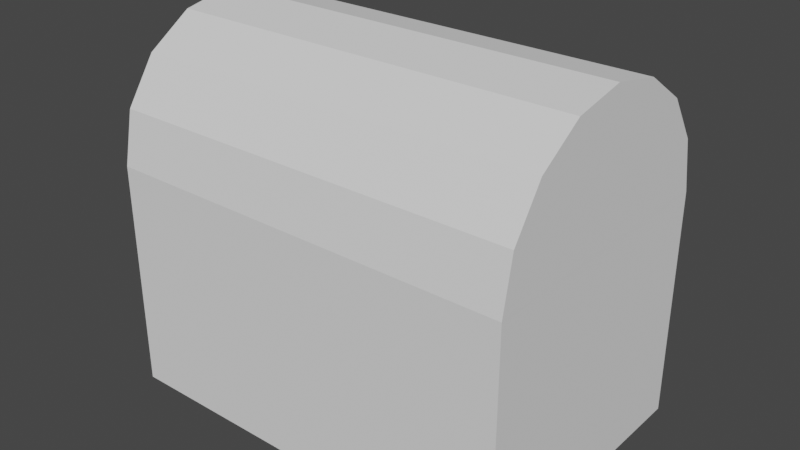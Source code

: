 # Source: treasure-box.blend  (saved by Blender 2.80.74; exported with 4.5.12 LTS)
import bpy
from mathutils import Matrix  # noqa: F401  (used for matrix-valued properties, if any)

bpy.ops.wm.read_factory_settings(use_empty=True)
scene = bpy.context.scene
scene.name = 'Scene'

# ---- collections
col_collection = bpy.data.collections.new('Collection'); scene.collection.children.link(col_collection)

# ---- world
world_world = bpy.data.worlds.new('World'); scene.world = world_world
world_world.use_nodes = True; world_world.node_tree.nodes.clear()
_N = world_world.node_tree.nodes; _L = world_world.node_tree.links
n0 = _N.new('ShaderNodeOutputWorld'); n0.name = 'World Output'; n0.location = (300, 300)
n1 = _N.new('ShaderNodeBackground'); n1.name = 'Background'; n1.location = (10, 300)
n1.inputs[0].default_value = (0.05088, 0.05088, 0.05088, 1.0)
_L.new(n1.outputs[0], n0.inputs[0])
n0.is_active_output = True
world_world.color = (0.05088, 0.05088, 0.05088)
world_world.use_sun_shadow = False
world_world.sun_shadow_jitter_overblur = 0.0

# ---- meshes
me_cylinder = bpy.data.meshes.new('Cylinder')
me_cylinder.from_pydata([(0.0, 1.2, -1.8), (0.0, 1.2, 1.8), (1.812e-07, -1.2, -1.8), (1.812e-07, -1.2, 1.8), (-0.4592, -1.109, -1.8), (-0.4592, -1.109, 1.8), (-0.8485, -0.8485, -1.8), (-0.8485, -0.8485, 1.8), (-1.109, -0.4592, -1.8), (-1.109, -0.4592, 1.8), (-1.2, 1.431e-08, -1.8), (-1.2, 1.431e-08, 1.8), (-1.109, 0.4592, -1.8), (-1.109, 0.4592, 1.8), (-0.8485, 0.8485, -1.8), (-0.8485, 0.8485, 1.8), (-0.4592, 1.109, -1.8), (-0.4592, 1.109, 1.8)], [], [(2, 3, 5, 4), (4, 5, 7, 6), (6, 7, 9, 8), (8, 9, 11, 10), (10, 11, 13, 12), (12, 13, 15, 14), (14, 15, 17, 16), (16, 17, 1, 0), (16, 0, 2, 4), (14, 16, 4, 6), (6, 8, 10, 12, 14), (5, 3, 1, 17), (7, 5, 17, 15), (9, 7, 15, 13, 11)])
_uv = me_cylinder.uv_layers.new(name='UVMap')
_uv.uv.foreach_set('vector', [0.5, 0.5, 0.5, 1.0, 0.4375, 1.0, 0.4375, 0.5, 0.4375, 0.5, 0.4375, 1.0, 0.375, 1.0, 0.375, 0.5, 0.375, 0.5, 0.375, 1.0, 0.3125, 1.0, 0.3125, 0.5, 0.3125, 0.5, 0.3125, 1.0, 0.25, 1.0, 0.25, 0.5, 0.25, 0.5, 0.25, 1.0, 0.1875, 1.0, 0.1875, 0.5, 0.1875, 0.5, 0.1875, 1.0, 0.125, 1.0, 0.125, 0.5, 0.125, 0.5, 0.125, 1.0, 0.0625, 1.0, 0.0625, 0.5, 0.0625, 0.5, 0.0625, 1.0, 0.0, 1.0, 0.0, 0.5, 0.0, 0.0, 0.0, 0.0, 0.0, 0.0, 0.0, 0.0, 0.0, 0.0, 0.0, 0.0, 0.0, 0.0, 0.0, 0.0, 0.0, 0.0, 0.3125, 0.5, 0.25, 0.5, 0.1875, 0.5, 0.0, 0.0, 0.0, 0.0, 0.0, 0.0, 0.0, 0.0, 0.0, 0.0, 0.0, 0.0, 0.0, 0.0, 0.0, 0.0, 0.0, 0.0, 0.3125, 1.0, 0.0, 0.0, 0.125, 1.0, 0.1875, 1.0, 0.25, 1.0])
me_cylinder.use_remesh_preserve_volume = False
me_cylinder.use_remesh_preserve_attributes = False
me_cylinder.use_mirror_vertex_groups = False
me_cylinder.update()
me_cube_001 = bpy.data.meshes.new('Cube.001')
me_cube_001.from_pydata([(-1.0, -1.0, 0.0), (-1.0, -1.0, 1.0), (-1.0, -1.0, -0.5), (-1.0, 1.0, 1.0), (1.0, 1.0, 0.0), (1.0, -1.0, 1.0), (-1.0, 1.0, 0.0), (1.0, 1.0, 1.0), (-1.0, -1.0, 0.5), (-1.0, -1.0, 0.5), (-1.0, 1.0, 0.5), (-1.0, -1.0, 0.0), (-1.0, -1.0, -1.0), (-1.0, 1.0, 1.0), (-1.0, 1.0, 0.5), (-1.0, 1.0, -1.0), (1.0, -1.0, 1.0), (1.0, 1.0, 0.5), (-1.0, -0.5, -1.0), (-1.0, 1.0, -1.0), (-1.0, 0.0, -1.0), (1.0, 1.0, -1.0), (-1.0, 0.5, -1.0), (1.0, -1.0, -1.0), (-1.0, 0.0, -1.0), (-1.0, 0.5, -1.0), (-1.0, -1.0, -1.0), (1.0, 0.5, -1.0), (-1.0, -1.0, -1.0), (1.0, -1.0, -1.0), (-1.0, -0.5, -1.0), (1.0, -0.5, -1.0), (1.0, -0.5, -1.0), (1.0, 0.0, -1.0), (1.0, 0.0, -1.0), (1.0, 0.5, -1.0), (-1.0, -1.0, -0.5), (1.0, -1.0, -0.5), (-1.0, -1.0, -0.5), (-1.0, -1.0, 0.0), (1.0, -1.0, 0.0), (1.0, -1.0, -0.5), (-1.0, -1.0, 0.0), (-1.0, -1.0, 0.5), (1.0, -1.0, 0.5), (1.0, -1.0, 0.0), (-1.0, -1.0, 1.0), (1.0, -1.0, 1.0), (-1.0, -1.0, 0.5), (1.0, -1.0, 0.5), (1.0, -1.0, -1.0), (1.0, 1.0, -1.0), (1.0, 1.0, -0.5), (1.0, -1.0, -0.5), (1.0, 1.0, -0.5), (1.0, -1.0, 0.0), (1.0, -1.0, -0.5), (1.0, 1.0, 0.0), (1.0, -1.0, 0.5), (1.0, -1.0, 0.0), (1.0, 1.0, 1.0), (1.0, 1.0, 0.5), (1.0, -1.0, 0.5), (1.0, 1.0, -1.0), (-1.0, 1.0, -0.5), (1.0, 1.0, -0.5), (-1.0, 1.0, -0.5), (1.0, 1.0, 0.0), (1.0, 1.0, -0.5), (-1.0, 1.0, 0.0), (1.0, 1.0, 0.5), (1.0, 1.0, 0.0), (1.0, 1.0, 1.0), (-1.0, 1.0, 0.5), (1.0, 1.0, 0.5), (-1.0, 1.0, -1.0), (-1.0, -1.0, -0.5), (-1.0, 1.0, -0.5), (-1.0, 1.0, 0.0), (-1.0, 1.0, -0.5), (-1.0, 1.0, 0.5), (-1.0, 1.0, 0.0)], [], [(9, 1, 3, 10), (12, 76, 77, 75), (15, 64, 65, 63), (51, 52, 53, 50), (19, 21, 27, 22), (7, 3, 1, 5), (41, 40, 39, 38), (45, 44, 43, 42), (49, 47, 46, 48), (54, 4, 55, 56), (57, 17, 58, 59), (61, 60, 16, 62), (66, 6, 67, 68), (69, 14, 70, 71), (73, 13, 72, 74), (2, 0, 78, 79), (11, 8, 80, 81), (20, 33, 32, 18), (23, 37, 36, 26), (25, 35, 34, 24), (30, 31, 29, 28)])
_uv = me_cube_001.uv_layers.new(name='UVMap')
_uv.uv.foreach_set('vector', [0.5625, 0.0, 0.625, 0.0, 0.625, 0.25, 0.5625, 0.25, 0.375, 0.0, 0.4375, 0.0, 0.4375, 0.25, 0.375, 0.25, 0.375, 0.25, 0.4375, 0.25, 0.4375, 0.5, 0.375, 0.5, 0.375, 0.5, 0.4375, 0.5, 0.4375, 0.75, 0.375, 0.75, 0.125, 0.5, 0.375, 0.5, 0.375, 0.5625, 0.125, 0.5625, 0.625, 0.5, 0.875, 0.5, 0.875, 0.75, 0.625, 0.75, 0.4375, 0.75, 0.5, 0.75, 0.5, 1.0, 0.4375, 1.0, 0.5, 0.75, 0.5625, 0.75, 0.5625, 1.0, 0.5, 1.0, 0.5625, 0.75, 0.625, 0.75, 0.625, 1.0, 0.5625, 1.0, 0.4375, 0.5, 0.5, 0.5, 0.5, 0.75, 0.4375, 0.75, 0.5, 0.5, 0.5625, 0.5, 0.5625, 0.75, 0.5, 0.75, 0.5625, 0.5, 0.625, 0.5, 0.625, 0.75, 0.5625, 0.75, 0.4375, 0.25, 0.5, 0.25, 0.5, 0.5, 0.4375, 0.5, 0.5, 0.25, 0.5625, 0.25, 0.5625, 0.5, 0.5, 0.5, 0.5625, 0.25, 0.625, 0.25, 0.625, 0.5, 0.5625, 0.5, 0.4375, 0.0, 0.5, 0.0, 0.5, 0.25, 0.4375, 0.25, 0.5, 0.0, 0.5625, 0.0, 0.5625, 0.25, 0.5, 0.25, 0.125, 0.625, 0.375, 0.625, 0.375, 0.6875, 0.125, 0.6875, 0.375, 0.75, 0.4375, 0.75, 0.4375, 1.0, 0.375, 1.0, 0.125, 0.5625, 0.375, 0.5625, 0.375, 0.625, 0.125, 0.625, 0.125, 0.6875, 0.375, 0.6875, 0.375, 0.75, 0.125, 0.75])
me_cube_001.use_remesh_preserve_volume = False
me_cube_001.use_remesh_preserve_attributes = False
me_cube_001.use_mirror_vertex_groups = False
me_cube_001.update()

# ---- objects
ob_cylinder = bpy.data.objects.new('Cylinder', me_cylinder)
ob_cube = bpy.data.objects.new('Cube', me_cube_001)

# ---- transforms, parenting, visibility, modifiers, constraints
ob_cylinder.location = (0.0, 0.0, 2.0)
ob_cylinder.rotation_euler = (0.0, 1.571, 0.0)
ob_cylinder.lineart.crease_threshold = 0.0
ob_cube.location = (0.0, 0.0, 1.0)
ob_cube.scale = (1.8, 1.2, 1.0)
ob_cube.lineart.crease_threshold = 0.0

# ---- collection membership
col_collection.objects.link(ob_cylinder)
col_collection.objects.link(ob_cube)

# ---- scene / render settings (as saved in the file)
scene.frame_start = 1; scene.frame_end = 250; scene.frame_set(62)
scene.render.engine = 'BLENDER_EEVEE_NEXT'
scene.cycles.use_denoising = False
scene.cycles.samples = 128
scene.cycles.sampling_pattern = 'TABULATED_SOBOL'
scene.cycles.use_adaptive_sampling = False
scene.cycles.use_light_tree = False
scene.view_settings.view_transform = 'Filmic'
bpy.context.view_layer.update()

# ---- added for rendering (the .blend has no active camera and no usable light): camera, sun
cam_auto = bpy.data.cameras.new('AutoCamera')
cam_auto.lens = 50.0
cam_auto.sensor_width = 36.0
cam_auto.clip_end = 1000.0
ob_auto_camera = bpy.data.objects.new('AutoCamera', cam_auto)
scene.collection.objects.link(ob_auto_camera)
ob_auto_camera.location = (4.97905, -5.97486, 5.58324)
ob_auto_camera.rotation_euler = (1.09748, -7.21219e-08, 0.694738)
scene.camera = ob_auto_camera
light_auto_sun = bpy.data.lights.new('AutoSun', 'SUN')
light_auto_sun.energy = 3.0
light_auto_sun.angle = 0.0523599
ob_auto_sun = bpy.data.objects.new('AutoSun', light_auto_sun)
scene.collection.objects.link(ob_auto_sun)
ob_auto_sun.rotation_euler = (0.872665, 0.174533, 0.523599)
bpy.context.view_layer.update()
